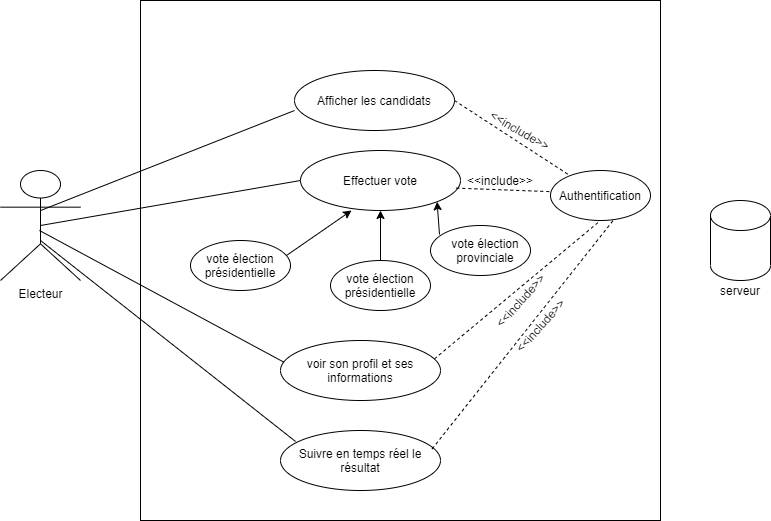

The diagram above was exported from draw.io. Its source (the exported page's mxGraphModel, read from the mxfile embedded in the PNG):
<mxGraphModel dx="1110" dy="505" grid="1" gridSize="10" guides="1" tooltips="1" connect="1" arrows="1" fold="1" page="1" pageScale="1" pageWidth="827" pageHeight="1169" math="0" shadow="0">
  <root>
    <mxCell id="0" />
    <mxCell id="1" parent="0" />
    <mxCell id="mTKxkIt7TCueEKFXFkDg-1" value="Electeur" style="shape=umlActor;verticalLabelPosition=bottom;verticalAlign=top;html=1;outlineConnect=0;" parent="1" vertex="1">
      <mxGeometry x="40" y="170" width="80" height="110" as="geometry" />
    </mxCell>
    <mxCell id="mTKxkIt7TCueEKFXFkDg-3" value="" style="whiteSpace=wrap;html=1;aspect=fixed;rounded=0;glass=0;" parent="1" vertex="1">
      <mxGeometry x="180" width="520" height="520" as="geometry" />
    </mxCell>
    <mxCell id="Obvhnn0oyQZ9hAwtSG1L-4" value="" style="group" parent="1" vertex="1" connectable="0">
      <mxGeometry x="334" y="70" width="160" height="60" as="geometry" />
    </mxCell>
    <mxCell id="Obvhnn0oyQZ9hAwtSG1L-1" value="" style="ellipse;whiteSpace=wrap;html=1;" parent="Obvhnn0oyQZ9hAwtSG1L-4" vertex="1">
      <mxGeometry width="160" height="60" as="geometry" />
    </mxCell>
    <mxCell id="Obvhnn0oyQZ9hAwtSG1L-3" value="Afficher les candidats" style="text;html=1;strokeColor=none;fillColor=none;align=center;verticalAlign=middle;whiteSpace=wrap;rounded=0;" parent="Obvhnn0oyQZ9hAwtSG1L-4" vertex="1">
      <mxGeometry x="15" y="20" width="130" height="20" as="geometry" />
    </mxCell>
    <mxCell id="Obvhnn0oyQZ9hAwtSG1L-6" value="" style="group" parent="1" vertex="1" connectable="0">
      <mxGeometry x="340" y="150" width="160" height="60" as="geometry" />
    </mxCell>
    <mxCell id="Obvhnn0oyQZ9hAwtSG1L-7" value="" style="ellipse;whiteSpace=wrap;html=1;" parent="Obvhnn0oyQZ9hAwtSG1L-6" vertex="1">
      <mxGeometry width="160" height="60" as="geometry" />
    </mxCell>
    <mxCell id="Obvhnn0oyQZ9hAwtSG1L-8" value="Effectuer vote" style="text;html=1;strokeColor=none;fillColor=none;align=center;verticalAlign=middle;whiteSpace=wrap;rounded=0;" parent="Obvhnn0oyQZ9hAwtSG1L-6" vertex="1">
      <mxGeometry x="15" y="20" width="130" height="20" as="geometry" />
    </mxCell>
    <mxCell id="Obvhnn0oyQZ9hAwtSG1L-15" value="" style="group" parent="1" vertex="1" connectable="0">
      <mxGeometry x="250" y="230" width="140" height="50" as="geometry" />
    </mxCell>
    <mxCell id="Obvhnn0oyQZ9hAwtSG1L-18" value="" style="group" parent="Obvhnn0oyQZ9hAwtSG1L-15" vertex="1" connectable="0">
      <mxGeometry x="-40" y="10" width="140" height="50" as="geometry" />
    </mxCell>
    <mxCell id="Obvhnn0oyQZ9hAwtSG1L-13" value="" style="ellipse;whiteSpace=wrap;html=1;" parent="Obvhnn0oyQZ9hAwtSG1L-18" vertex="1">
      <mxGeometry x="20" width="100" height="50" as="geometry" />
    </mxCell>
    <mxCell id="Obvhnn0oyQZ9hAwtSG1L-14" value="vote élection présidentielle" style="text;html=1;strokeColor=none;fillColor=none;align=center;verticalAlign=middle;whiteSpace=wrap;rounded=0;" parent="Obvhnn0oyQZ9hAwtSG1L-18" vertex="1">
      <mxGeometry y="15" width="140" height="20" as="geometry" />
    </mxCell>
    <mxCell id="Obvhnn0oyQZ9hAwtSG1L-22" value="" style="group" parent="1" vertex="1" connectable="0">
      <mxGeometry x="420" y="240" width="140" height="70" as="geometry" />
    </mxCell>
    <mxCell id="Obvhnn0oyQZ9hAwtSG1L-19" value="" style="group" parent="Obvhnn0oyQZ9hAwtSG1L-22" vertex="1" connectable="0">
      <mxGeometry x="-70" y="20" width="140" height="50" as="geometry" />
    </mxCell>
    <mxCell id="Obvhnn0oyQZ9hAwtSG1L-20" value="" style="ellipse;whiteSpace=wrap;html=1;" parent="Obvhnn0oyQZ9hAwtSG1L-19" vertex="1">
      <mxGeometry x="20" width="100" height="50" as="geometry" />
    </mxCell>
    <mxCell id="Obvhnn0oyQZ9hAwtSG1L-21" value="vote élection présidentielle" style="text;html=1;strokeColor=none;fillColor=none;align=center;verticalAlign=middle;whiteSpace=wrap;rounded=0;" parent="Obvhnn0oyQZ9hAwtSG1L-19" vertex="1">
      <mxGeometry y="15" width="140" height="20" as="geometry" />
    </mxCell>
    <mxCell id="Obvhnn0oyQZ9hAwtSG1L-26" value="" style="endArrow=classic;html=1;entryX=0.5;entryY=1;entryDx=0;entryDy=0;exitX=0.5;exitY=0;exitDx=0;exitDy=0;" parent="1" source="Obvhnn0oyQZ9hAwtSG1L-20" target="Obvhnn0oyQZ9hAwtSG1L-7" edge="1">
      <mxGeometry width="50" height="50" relative="1" as="geometry">
        <mxPoint x="370" y="270" as="sourcePoint" />
        <mxPoint x="344.96000000000004" y="231.01999999999998" as="targetPoint" />
      </mxGeometry>
    </mxCell>
    <mxCell id="Obvhnn0oyQZ9hAwtSG1L-27" value="" style="endArrow=classic;html=1;entryX=1;entryY=1;entryDx=0;entryDy=0;exitX=0.09;exitY=0.18;exitDx=0;exitDy=0;exitPerimeter=0;" parent="1" source="Obvhnn0oyQZ9hAwtSG1L-23" target="Obvhnn0oyQZ9hAwtSG1L-7" edge="1">
      <mxGeometry width="50" height="50" relative="1" as="geometry">
        <mxPoint x="440" y="250" as="sourcePoint" />
        <mxPoint x="380" y="230" as="targetPoint" />
      </mxGeometry>
    </mxCell>
    <mxCell id="Obvhnn0oyQZ9hAwtSG1L-25" value="" style="endArrow=classic;html=1;entryX=0.319;entryY=1;entryDx=0;entryDy=0;entryPerimeter=0;exitX=0.96;exitY=0.3;exitDx=0;exitDy=0;exitPerimeter=0;" parent="1" source="Obvhnn0oyQZ9hAwtSG1L-13" target="Obvhnn0oyQZ9hAwtSG1L-7" edge="1">
      <mxGeometry width="50" height="50" relative="1" as="geometry">
        <mxPoint x="320" y="220" as="sourcePoint" />
        <mxPoint x="390" y="190" as="targetPoint" />
      </mxGeometry>
    </mxCell>
    <mxCell id="Obvhnn0oyQZ9hAwtSG1L-29" value="" style="group" parent="1" vertex="1" connectable="0">
      <mxGeometry x="320" y="430" width="160" height="60" as="geometry" />
    </mxCell>
    <mxCell id="Obvhnn0oyQZ9hAwtSG1L-30" value="" style="ellipse;whiteSpace=wrap;html=1;" parent="Obvhnn0oyQZ9hAwtSG1L-29" vertex="1">
      <mxGeometry width="160" height="60" as="geometry" />
    </mxCell>
    <mxCell id="Obvhnn0oyQZ9hAwtSG1L-31" value="Suivre en temps réel le résultat" style="text;html=1;strokeColor=none;fillColor=none;align=center;verticalAlign=middle;whiteSpace=wrap;rounded=0;" parent="Obvhnn0oyQZ9hAwtSG1L-29" vertex="1">
      <mxGeometry x="15" y="20" width="130" height="20" as="geometry" />
    </mxCell>
    <mxCell id="L37E1Bx6iXlKi0XUJWO4-2" value="" style="endArrow=none;html=1;entryX=0;entryY=0.667;entryDx=0;entryDy=0;entryPerimeter=0;exitX=0.5;exitY=0.364;exitDx=0;exitDy=0;exitPerimeter=0;" edge="1" parent="1" source="mTKxkIt7TCueEKFXFkDg-1" target="Obvhnn0oyQZ9hAwtSG1L-1">
      <mxGeometry width="50" height="50" relative="1" as="geometry">
        <mxPoint x="90" y="210" as="sourcePoint" />
        <mxPoint x="140" y="160" as="targetPoint" />
      </mxGeometry>
    </mxCell>
    <mxCell id="L37E1Bx6iXlKi0XUJWO4-3" value="" style="endArrow=none;html=1;entryX=0;entryY=0.5;entryDx=0;entryDy=0;exitX=0.5;exitY=0.5;exitDx=0;exitDy=0;exitPerimeter=0;" edge="1" parent="1" source="mTKxkIt7TCueEKFXFkDg-1" target="Obvhnn0oyQZ9hAwtSG1L-7">
      <mxGeometry width="50" height="50" relative="1" as="geometry">
        <mxPoint x="80" y="250.01999999999995" as="sourcePoint" />
        <mxPoint x="300" y="139.99999999999997" as="targetPoint" />
      </mxGeometry>
    </mxCell>
    <mxCell id="L37E1Bx6iXlKi0XUJWO4-4" value="" style="endArrow=none;html=1;entryX=0.094;entryY=0.183;entryDx=0;entryDy=0;entryPerimeter=0;exitX=0.5;exitY=0.364;exitDx=0;exitDy=0;exitPerimeter=0;" edge="1" parent="1" target="Obvhnn0oyQZ9hAwtSG1L-30">
      <mxGeometry width="50" height="50" relative="1" as="geometry">
        <mxPoint x="80" y="239.99999999999997" as="sourcePoint" />
        <mxPoint x="300" y="129.98" as="targetPoint" />
      </mxGeometry>
    </mxCell>
    <mxCell id="L37E1Bx6iXlKi0XUJWO4-5" value="" style="endArrow=none;dashed=1;html=1;exitX=0.974;exitY=0.627;exitDx=0;exitDy=0;exitPerimeter=0;entryX=0.143;entryY=0.307;entryDx=0;entryDy=0;entryPerimeter=0;" edge="1" parent="1" source="Obvhnn0oyQZ9hAwtSG1L-7" target="L37E1Bx6iXlKi0XUJWO4-10">
      <mxGeometry width="50" height="50" relative="1" as="geometry">
        <mxPoint x="480" y="220" as="sourcePoint" />
        <mxPoint x="530" y="170" as="targetPoint" />
      </mxGeometry>
    </mxCell>
    <mxCell id="L37E1Bx6iXlKi0XUJWO4-6" value="" style="endArrow=none;dashed=1;html=1;exitX=1;exitY=0.5;exitDx=0;exitDy=0;" edge="1" parent="1" source="Obvhnn0oyQZ9hAwtSG1L-1" target="L37E1Bx6iXlKi0XUJWO4-9">
      <mxGeometry width="50" height="50" relative="1" as="geometry">
        <mxPoint x="490" y="160" as="sourcePoint" />
        <mxPoint x="540" y="110" as="targetPoint" />
      </mxGeometry>
    </mxCell>
    <mxCell id="L37E1Bx6iXlKi0XUJWO4-8" value="" style="group" vertex="1" connectable="0" parent="1">
      <mxGeometry x="570" y="170" width="140" height="50" as="geometry" />
    </mxCell>
    <mxCell id="L37E1Bx6iXlKi0XUJWO4-9" value="" style="ellipse;whiteSpace=wrap;html=1;" vertex="1" parent="L37E1Bx6iXlKi0XUJWO4-8">
      <mxGeometry x="20" width="100" height="50" as="geometry" />
    </mxCell>
    <mxCell id="L37E1Bx6iXlKi0XUJWO4-10" value="Authentification" style="text;html=1;strokeColor=none;fillColor=none;align=center;verticalAlign=middle;whiteSpace=wrap;rounded=0;" vertex="1" parent="L37E1Bx6iXlKi0XUJWO4-8">
      <mxGeometry y="15" width="140" height="20" as="geometry" />
    </mxCell>
    <mxCell id="L37E1Bx6iXlKi0XUJWO4-14" value="" style="endArrow=none;dashed=1;html=1;exitX=1.026;exitY=0.625;exitDx=0;exitDy=0;exitPerimeter=0;entryX=0.5;entryY=1;entryDx=0;entryDy=0;" edge="1" parent="1" target="L37E1Bx6iXlKi0XUJWO4-9">
      <mxGeometry width="50" height="50" relative="1" as="geometry">
        <mxPoint x="460.00000000000006" y="370" as="sourcePoint" />
        <mxPoint x="580.4846609406726" y="379.8223304703363" as="targetPoint" />
      </mxGeometry>
    </mxCell>
    <mxCell id="Obvhnn0oyQZ9hAwtSG1L-23" value="" style="ellipse;whiteSpace=wrap;html=1;" parent="1" vertex="1">
      <mxGeometry x="470" y="225" width="100" height="50" as="geometry" />
    </mxCell>
    <mxCell id="L37E1Bx6iXlKi0XUJWO4-16" value="vote élection provinciale" style="text;html=1;strokeColor=none;fillColor=none;align=center;verticalAlign=middle;whiteSpace=wrap;rounded=0;glass=0;" vertex="1" parent="1">
      <mxGeometry x="490" y="240" width="70" height="20" as="geometry" />
    </mxCell>
    <mxCell id="L37E1Bx6iXlKi0XUJWO4-18" value="&amp;lt;&amp;lt;include&amp;gt;&amp;gt;" style="text;html=1;strokeColor=none;fillColor=none;align=center;verticalAlign=middle;whiteSpace=wrap;rounded=0;glass=0;rotation=-48;" vertex="1" parent="1">
      <mxGeometry x="540" y="290" width="40" height="20" as="geometry" />
    </mxCell>
    <mxCell id="L37E1Bx6iXlKi0XUJWO4-20" value="&amp;lt;&amp;lt;include&amp;gt;&amp;gt;" style="text;html=1;strokeColor=none;fillColor=none;align=center;verticalAlign=middle;whiteSpace=wrap;rounded=0;glass=0;rotation=30;" vertex="1" parent="1">
      <mxGeometry x="540" y="120" width="40" height="20" as="geometry" />
    </mxCell>
    <mxCell id="L37E1Bx6iXlKi0XUJWO4-21" value="&amp;lt;&amp;lt;include&amp;gt;&amp;gt;" style="text;html=1;strokeColor=none;fillColor=none;align=center;verticalAlign=middle;whiteSpace=wrap;rounded=0;glass=0;rotation=0;" vertex="1" parent="1">
      <mxGeometry x="520" y="170" width="40" height="20" as="geometry" />
    </mxCell>
    <mxCell id="L37E1Bx6iXlKi0XUJWO4-22" value="" style="group" vertex="1" connectable="0" parent="1">
      <mxGeometry x="320" y="340" width="160" height="60" as="geometry" />
    </mxCell>
    <mxCell id="L37E1Bx6iXlKi0XUJWO4-23" value="" style="ellipse;whiteSpace=wrap;html=1;" vertex="1" parent="L37E1Bx6iXlKi0XUJWO4-22">
      <mxGeometry width="160" height="60" as="geometry" />
    </mxCell>
    <mxCell id="L37E1Bx6iXlKi0XUJWO4-24" value="voir son profil et ses informations" style="text;html=1;strokeColor=none;fillColor=none;align=center;verticalAlign=middle;whiteSpace=wrap;rounded=0;" vertex="1" parent="L37E1Bx6iXlKi0XUJWO4-22">
      <mxGeometry x="15" y="20" width="130" height="20" as="geometry" />
    </mxCell>
    <mxCell id="L37E1Bx6iXlKi0XUJWO4-25" value="" style="endArrow=none;html=1;entryX=0.021;entryY=0.361;entryDx=0;entryDy=0;entryPerimeter=0;exitX=0.5;exitY=0.364;exitDx=0;exitDy=0;exitPerimeter=0;" edge="1" parent="1" target="L37E1Bx6iXlKi0XUJWO4-23">
      <mxGeometry width="50" height="50" relative="1" as="geometry">
        <mxPoint x="78.96000000000001" y="230" as="sourcePoint" />
        <mxPoint x="333.99999999999994" y="430.98" as="targetPoint" />
      </mxGeometry>
    </mxCell>
    <mxCell id="L37E1Bx6iXlKi0XUJWO4-26" value="" style="endArrow=none;dashed=1;html=1;exitX=0.948;exitY=0.306;exitDx=0;exitDy=0;exitPerimeter=0;entryX=0.633;entryY=0.983;entryDx=0;entryDy=0;entryPerimeter=0;" edge="1" parent="1" source="Obvhnn0oyQZ9hAwtSG1L-30" target="L37E1Bx6iXlKi0XUJWO4-9">
      <mxGeometry width="50" height="50" relative="1" as="geometry">
        <mxPoint x="494" y="420" as="sourcePoint" />
        <mxPoint x="674" y="270" as="targetPoint" />
      </mxGeometry>
    </mxCell>
    <mxCell id="L37E1Bx6iXlKi0XUJWO4-27" value="&amp;lt;&amp;lt;include&amp;gt;&amp;gt;" style="text;html=1;strokeColor=none;fillColor=none;align=center;verticalAlign=middle;whiteSpace=wrap;rounded=0;glass=0;rotation=-48;" vertex="1" parent="1">
      <mxGeometry x="560" y="315" width="40" height="20" as="geometry" />
    </mxCell>
    <mxCell id="L37E1Bx6iXlKi0XUJWO4-28" value="" style="shape=cylinder3;whiteSpace=wrap;html=1;boundedLbl=1;backgroundOutline=1;size=15;rounded=0;glass=0;" vertex="1" parent="1">
      <mxGeometry x="750" y="200" width="60" height="80" as="geometry" />
    </mxCell>
    <mxCell id="L37E1Bx6iXlKi0XUJWO4-29" value="serveur" style="text;html=1;strokeColor=none;fillColor=none;align=center;verticalAlign=middle;whiteSpace=wrap;rounded=0;glass=0;" vertex="1" parent="1">
      <mxGeometry x="760" y="280" width="40" height="20" as="geometry" />
    </mxCell>
  </root>
</mxGraphModel>